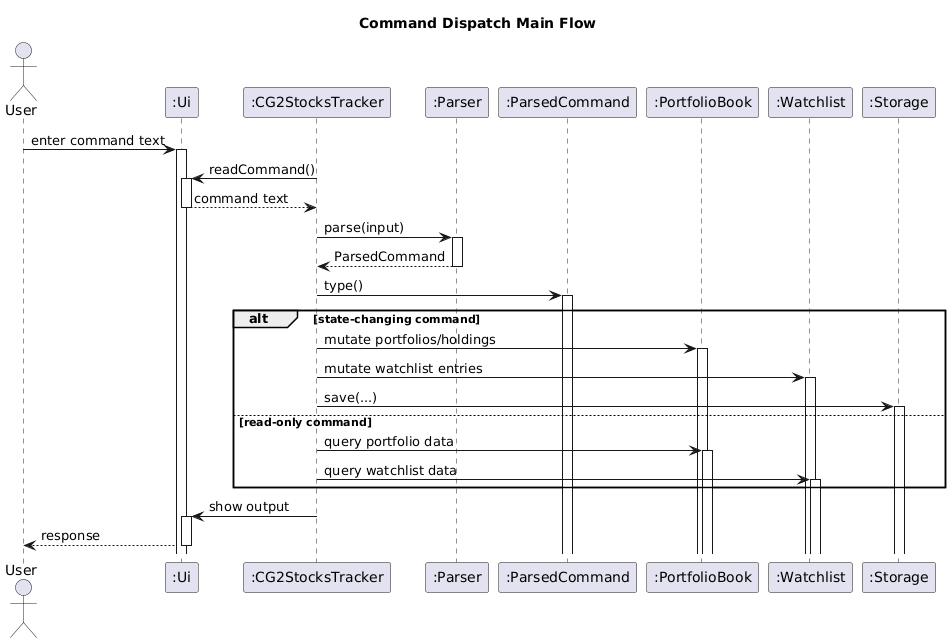

The diagram above was rendered by PlantUML. Its source (embedded in the PNG):
@startuml
title Command Dispatch Main Flow

autoactivate on
actor User
participant ":Ui" as Ui
participant ":CG2StocksTracker" as CG2StocksTracker
participant ":Parser" as Parser
participant ":ParsedCommand" as ParsedCommand
participant ":PortfolioBook" as PortfolioBook
participant ":Watchlist" as Watchlist
participant ":Storage" as Storage

User -> Ui : enter command text
CG2StocksTracker -> Ui : readCommand()
Ui --> CG2StocksTracker : command text
CG2StocksTracker -> Parser : parse(input)
Parser --> CG2StocksTracker : ParsedCommand
CG2StocksTracker -> ParsedCommand : type()

alt state-changing command
  CG2StocksTracker -> PortfolioBook : mutate portfolios/holdings
  CG2StocksTracker -> Watchlist : mutate watchlist entries
  CG2StocksTracker -> Storage : save(...)
else read-only command
  CG2StocksTracker -> PortfolioBook : query portfolio data
  CG2StocksTracker -> Watchlist : query watchlist data
end

CG2StocksTracker -> Ui : show output
Ui --> User : response
@enduml